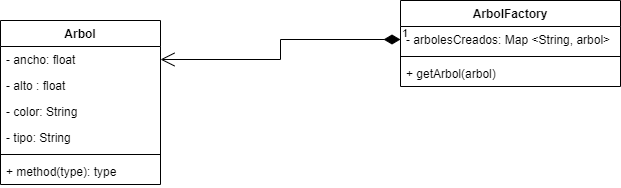

The diagram above was exported from draw.io. Its source (the exported page's mxGraphModel, read from the mxfile embedded in the PNG):
<mxGraphModel dx="1108" dy="425" grid="1" gridSize="10" guides="1" tooltips="1" connect="1" arrows="1" fold="1" page="1" pageScale="1" pageWidth="850" pageHeight="1100" math="0" shadow="0">
  <root>
    <mxCell id="0" />
    <mxCell id="1" parent="0" />
    <mxCell id="wvP7d3aOSGjUDXDK4sam-1" value="Arbol" style="swimlane;fontStyle=1;align=center;verticalAlign=top;childLayout=stackLayout;horizontal=1;startSize=26;horizontalStack=0;resizeParent=1;resizeParentMax=0;resizeLast=0;collapsible=1;marginBottom=0;" parent="1" vertex="1">
      <mxGeometry x="50" y="80" width="160" height="164" as="geometry" />
    </mxCell>
    <mxCell id="wvP7d3aOSGjUDXDK4sam-2" value="- ancho: float " style="text;strokeColor=none;fillColor=none;align=left;verticalAlign=top;spacingLeft=4;spacingRight=4;overflow=hidden;rotatable=0;points=[[0,0.5],[1,0.5]];portConstraint=eastwest;" parent="wvP7d3aOSGjUDXDK4sam-1" vertex="1">
      <mxGeometry y="26" width="160" height="26" as="geometry" />
    </mxCell>
    <mxCell id="wvP7d3aOSGjUDXDK4sam-10" value="- alto : float" style="text;strokeColor=none;fillColor=none;align=left;verticalAlign=top;spacingLeft=4;spacingRight=4;overflow=hidden;rotatable=0;points=[[0,0.5],[1,0.5]];portConstraint=eastwest;" parent="wvP7d3aOSGjUDXDK4sam-1" vertex="1">
      <mxGeometry y="52" width="160" height="26" as="geometry" />
    </mxCell>
    <mxCell id="wvP7d3aOSGjUDXDK4sam-11" value="- color: String" style="text;strokeColor=none;fillColor=none;align=left;verticalAlign=top;spacingLeft=4;spacingRight=4;overflow=hidden;rotatable=0;points=[[0,0.5],[1,0.5]];portConstraint=eastwest;" parent="wvP7d3aOSGjUDXDK4sam-1" vertex="1">
      <mxGeometry y="78" width="160" height="26" as="geometry" />
    </mxCell>
    <mxCell id="wvP7d3aOSGjUDXDK4sam-12" value="- tipo: String" style="text;strokeColor=none;fillColor=none;align=left;verticalAlign=top;spacingLeft=4;spacingRight=4;overflow=hidden;rotatable=0;points=[[0,0.5],[1,0.5]];portConstraint=eastwest;" parent="wvP7d3aOSGjUDXDK4sam-1" vertex="1">
      <mxGeometry y="104" width="160" height="26" as="geometry" />
    </mxCell>
    <mxCell id="wvP7d3aOSGjUDXDK4sam-3" value="" style="line;strokeWidth=1;fillColor=none;align=left;verticalAlign=middle;spacingTop=-1;spacingLeft=3;spacingRight=3;rotatable=0;labelPosition=right;points=[];portConstraint=eastwest;strokeColor=inherit;" parent="wvP7d3aOSGjUDXDK4sam-1" vertex="1">
      <mxGeometry y="130" width="160" height="8" as="geometry" />
    </mxCell>
    <mxCell id="wvP7d3aOSGjUDXDK4sam-4" value="+ method(type): type" style="text;strokeColor=none;fillColor=none;align=left;verticalAlign=top;spacingLeft=4;spacingRight=4;overflow=hidden;rotatable=0;points=[[0,0.5],[1,0.5]];portConstraint=eastwest;" parent="wvP7d3aOSGjUDXDK4sam-1" vertex="1">
      <mxGeometry y="138" width="160" height="26" as="geometry" />
    </mxCell>
    <mxCell id="wvP7d3aOSGjUDXDK4sam-5" value="ArbolFactory" style="swimlane;fontStyle=1;align=center;verticalAlign=top;childLayout=stackLayout;horizontal=1;startSize=26;horizontalStack=0;resizeParent=1;resizeParentMax=0;resizeLast=0;collapsible=1;marginBottom=0;" parent="1" vertex="1">
      <mxGeometry x="450" y="60" width="220" height="86" as="geometry" />
    </mxCell>
    <mxCell id="wvP7d3aOSGjUDXDK4sam-6" value="- arbolesCreados: Map &lt;String, arbol&gt;" style="text;strokeColor=none;fillColor=none;align=left;verticalAlign=top;spacingLeft=4;spacingRight=4;overflow=hidden;rotatable=0;points=[[0,0.5],[1,0.5]];portConstraint=eastwest;" parent="wvP7d3aOSGjUDXDK4sam-5" vertex="1">
      <mxGeometry y="26" width="220" height="26" as="geometry" />
    </mxCell>
    <mxCell id="wvP7d3aOSGjUDXDK4sam-7" value="" style="line;strokeWidth=1;fillColor=none;align=left;verticalAlign=middle;spacingTop=-1;spacingLeft=3;spacingRight=3;rotatable=0;labelPosition=right;points=[];portConstraint=eastwest;strokeColor=inherit;" parent="wvP7d3aOSGjUDXDK4sam-5" vertex="1">
      <mxGeometry y="52" width="220" height="8" as="geometry" />
    </mxCell>
    <mxCell id="wvP7d3aOSGjUDXDK4sam-8" value="+ getArbol(arbol)" style="text;strokeColor=none;fillColor=none;align=left;verticalAlign=top;spacingLeft=4;spacingRight=4;overflow=hidden;rotatable=0;points=[[0,0.5],[1,0.5]];portConstraint=eastwest;" parent="wvP7d3aOSGjUDXDK4sam-5" vertex="1">
      <mxGeometry y="60" width="220" height="26" as="geometry" />
    </mxCell>
    <mxCell id="wvP7d3aOSGjUDXDK4sam-9" value="1" style="endArrow=open;html=1;endSize=12;startArrow=diamondThin;startSize=14;startFill=1;edgeStyle=orthogonalEdgeStyle;align=left;verticalAlign=bottom;rounded=0;entryX=1;entryY=0.5;entryDx=0;entryDy=0;exitX=0;exitY=0.5;exitDx=0;exitDy=0;" parent="1" source="wvP7d3aOSGjUDXDK4sam-6" target="wvP7d3aOSGjUDXDK4sam-2" edge="1">
      <mxGeometry x="-1" y="3" relative="1" as="geometry">
        <mxPoint x="120" y="330" as="sourcePoint" />
        <mxPoint x="280" y="330" as="targetPoint" />
      </mxGeometry>
    </mxCell>
  </root>
</mxGraphModel>